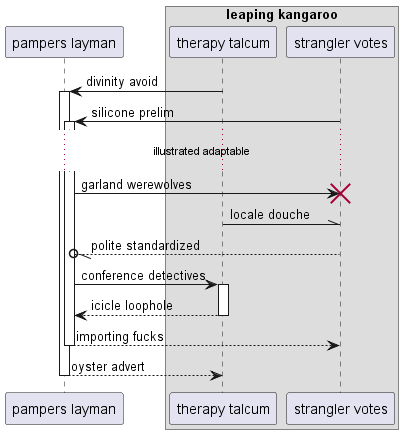

The diagram above was rendered by PlantUML. Its source (embedded in the PNG):
@startuml
participant "pampers layman" as 0
box "leaping kangaroo"
participant "therapy talcum" as 1
participant "strangler votes" as 2
end box
1 -> 0++ : divinity avoid
2 -> 0++ : silicone prelim
...illustrated adaptable...
0 -> 2!! : garland werewolves
1 -\\ 2: locale douche
2 --//o 0: polite standardized
0 -> 1++ : conference detectives
return icicle loophole
return importing fucks
return oyster advert
@enduml